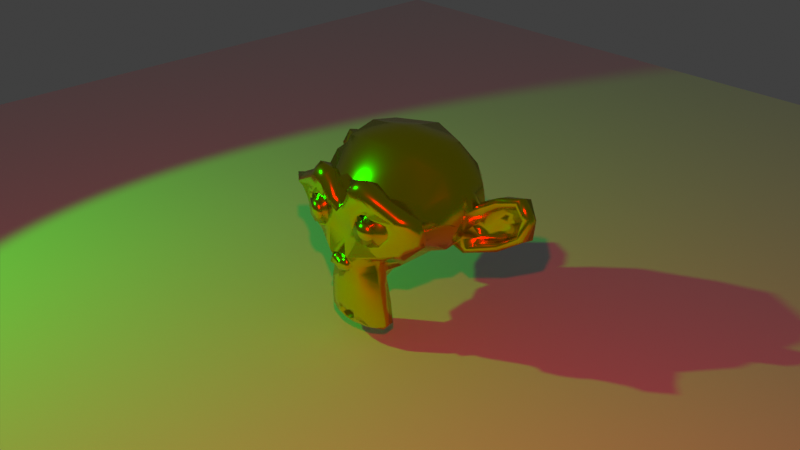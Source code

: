 # Source: monkey.blend  (saved by Blender 2.82.7; exported with 4.5.12 LTS)
import bpy
from mathutils import Matrix  # noqa: F401  (used for matrix-valued properties, if any)

bpy.ops.wm.read_factory_settings(use_empty=True)
scene = bpy.context.scene
scene.name = 'Scene'

# ---- collections
col_collection = bpy.data.collections.new('Collection'); scene.collection.children.link(col_collection)

# ---- materials (node trees are filled in below, after node groups)
mat_material_001 = bpy.data.materials.new('Material.001')
mat_material_001.use_transparent_shadow = False

# ---- material node trees
mat_material_001.use_nodes = True; mat_material_001.node_tree.nodes.clear()
_N = mat_material_001.node_tree.nodes; _L = mat_material_001.node_tree.links
n0 = _N.new('ShaderNodeOutputMaterial'); n0.name = 'Material Output'; n0.location = (300, 300)
n1 = _N.new('ShaderNodeBsdfPrincipled'); n1.name = 'Principled BSDF'; n1.location = (10, 300)
n1.distribution = 'GGX'
n1.subsurface_method = 'BURLEY'
n1.inputs[0].default_value = (0.8, 0.7712, 0.0, 1.0)
n1.inputs[1].default_value = 1.0
n1.inputs[2].default_value = 0.2267
n1.inputs[3].default_value = 1.45
n1.inputs[27].default_value = (0.0, 0.0, 0.0, 1.0)
n1.inputs[28].default_value = 1.0
_L.new(n1.outputs[0], n0.inputs[0])
n0.is_active_output = True

# ---- world
world_world = bpy.data.worlds.new('World'); scene.world = world_world
world_world.use_nodes = True; world_world.node_tree.nodes.clear()
_N = world_world.node_tree.nodes; _L = world_world.node_tree.links
n0 = _N.new('ShaderNodeOutputWorld'); n0.name = 'World Output'; n0.location = (300, 300)
n1 = _N.new('ShaderNodeBackground'); n1.name = 'Background'; n1.location = (10, 300)
n1.inputs[0].default_value = (0.05088, 0.05088, 0.05088, 1.0)
_L.new(n1.outputs[0], n0.inputs[0])
n0.is_active_output = True
world_world.color = (0.05088, 0.05088, 0.05088)
world_world.use_sun_shadow = False
world_world.sun_shadow_jitter_overblur = 0.0

# ---- cameras
cam_camera = bpy.data.cameras.new('Camera')
cam_camera.clip_end = 100.0
cam_camera.ortho_scale = 7.314

# ---- lights
light_light = bpy.data.lights.new('Light', 'SPOT')
light_light.color = (0.0008766, 1.0, 0.0)
light_light.transmission_factor = 0.0
light_light.energy = 1000.0
light_light.shadow_soft_size = 0.1
light_light.shadow_maximum_resolution = 0.006
light_light.use_absolute_resolution = True
light_light.spot_size = 1.309
light_light_001 = bpy.data.lights.new('Light.001', 'SPOT')
light_light_001.color = (1.0, 0.0, 0.009829)
light_light_001.transmission_factor = 0.0
light_light_001.energy = 1000.0
light_light_001.shadow_soft_size = 0.1
light_light_001.shadow_maximum_resolution = 0.006
light_light_001.use_absolute_resolution = True
light_light_001.spot_size = 1.309

# ---- meshes
me_suzanne = bpy.data.meshes.new('Suzanne')
me_suzanne.from_pydata([(0.4375, -0.7656, 0.1641), (-0.4375, -0.7656, 0.1641), (0.5, -0.6875, 0.09375), (-0.5, -0.6875, 0.09375), (0.5469, -0.5781, 0.05469), (-0.5469, -0.5781, 0.05469), (0.3516, -0.6172, -0.02344), (-0.3516, -0.6172, -0.02344), (0.3516, -0.7188, 0.03125), (-0.3516, -0.7188, 0.03125), (0.3516, -0.7812, 0.1328), (-0.3516, -0.7812, 0.1328), (0.2734, -0.7969, 0.1641), (-0.2734, -0.7969, 0.1641), (0.2031, -0.7422, 0.09375), (-0.2031, -0.7422, 0.09375), (0.1562, -0.6484, 0.05469), (-0.1562, -0.6484, 0.05469), (0.07812, -0.6562, 0.2422), (-0.07812, -0.6562, 0.2422), (0.1406, -0.7422, 0.2422), (-0.1406, -0.7422, 0.2422), (0.2422, -0.7969, 0.2422), (-0.2422, -0.7969, 0.2422), (0.2734, -0.7969, 0.3281), (-0.2734, -0.7969, 0.3281), (0.2031, -0.7422, 0.3906), (-0.2031, -0.7422, 0.3906), (0.1562, -0.6484, 0.4375), (-0.1562, -0.6484, 0.4375), (0.3516, -0.6172, 0.5156), (-0.3516, -0.6172, 0.5156), (0.3516, -0.7188, 0.4531), (-0.3516, -0.7188, 0.4531), (0.3516, -0.7812, 0.3594), (-0.3516, -0.7812, 0.3594), (0.4375, -0.7656, 0.3281), (-0.4375, -0.7656, 0.3281), (0.5, -0.6875, 0.3906), (-0.5, -0.6875, 0.3906), (0.5469, -0.5781, 0.4375), (-0.5469, -0.5781, 0.4375), (0.625, -0.5625, 0.2422), (-0.625, -0.5625, 0.2422), (0.5625, -0.6719, 0.2422), (-0.5625, -0.6719, 0.2422), (0.4688, -0.7578, 0.2422), (-0.4688, -0.7578, 0.2422), (0.4766, -0.7734, 0.2422), (-0.4766, -0.7734, 0.2422), (0.4453, -0.7812, 0.3359), (-0.4453, -0.7812, 0.3359), (0.3516, -0.8047, 0.375), (-0.3516, -0.8047, 0.375), (0.2656, -0.8203, 0.3359), (-0.2656, -0.8203, 0.3359), (0.2266, -0.8203, 0.2422), (-0.2266, -0.8203, 0.2422), (0.2656, -0.8203, 0.1562), (-0.2656, -0.8203, 0.1562), (0.3516, -0.8281, 0.2422), (-0.3516, -0.8281, 0.2422), (0.3516, -0.8047, 0.1172), (-0.3516, -0.8047, 0.1172), (0.4453, -0.7812, 0.1562), (-0.4453, -0.7812, 0.1562), (0.0, -0.7422, 0.4297), (0.0, -0.8203, 0.3516), (0.0, -0.7344, -0.6797), (0.0, -0.7812, -0.3203), (0.0, -0.7969, -0.1875), (0.0, -0.7188, -0.7734), (0.0, -0.6016, 0.4062), (0.0, -0.5703, 0.5703), (0.0, 0.5469, 0.8984), (0.0, 0.8516, 0.5625), (0.0, 0.8281, 0.07031), (0.0, 0.3516, -0.3828), (0.2031, -0.5625, -0.1875), (-0.2031, -0.5625, -0.1875), (0.3125, -0.5703, -0.4375), (-0.3125, -0.5703, -0.4375), (0.3516, -0.5703, -0.6953), (-0.3516, -0.5703, -0.6953), (0.3672, -0.5312, -0.8906), (-0.3672, -0.5312, -0.8906), (0.3281, -0.5234, -0.9453), (-0.3281, -0.5234, -0.9453), (0.1797, -0.5547, -0.9688), (-0.1797, -0.5547, -0.9688), (0.0, -0.5781, -0.9844), (0.4375, -0.5312, -0.1406), (-0.4375, -0.5312, -0.1406), (0.6328, -0.5391, -0.03906), (-0.6328, -0.5391, -0.03906), (0.8281, -0.4453, 0.1484), (-0.8281, -0.4453, 0.1484), (0.8594, -0.5938, 0.4297), (-0.8594, -0.5938, 0.4297), (0.7109, -0.625, 0.4844), (-0.7109, -0.625, 0.4844), (0.4922, -0.6875, 0.6016), (-0.4922, -0.6875, 0.6016), (0.3203, -0.7344, 0.7578), (-0.3203, -0.7344, 0.7578), (0.1562, -0.7578, 0.7188), (-0.1562, -0.7578, 0.7188), (0.0625, -0.75, 0.4922), (-0.0625, -0.75, 0.4922), (0.1641, -0.7734, 0.4141), (-0.1641, -0.7734, 0.4141), (0.125, -0.7656, 0.3047), (-0.125, -0.7656, 0.3047), (0.2031, -0.7422, 0.09375), (-0.2031, -0.7422, 0.09375), (0.375, -0.7031, 0.01562), (-0.375, -0.7031, 0.01562), (0.4922, -0.6719, 0.0625), (-0.4922, -0.6719, 0.0625), (0.625, -0.6484, 0.1875), (-0.625, -0.6484, 0.1875), (0.6406, -0.6484, 0.2969), (-0.6406, -0.6484, 0.2969), (0.6016, -0.6641, 0.375), (-0.6016, -0.6641, 0.375), (0.4297, -0.7188, 0.4375), (-0.4297, -0.7188, 0.4375), (0.25, -0.7578, 0.4688), (-0.25, -0.7578, 0.4688), (0.0, -0.7344, -0.7656), (0.1094, -0.7344, -0.7188), (-0.1094, -0.7344, -0.7188), (0.1172, -0.7109, -0.8359), (-0.1172, -0.7109, -0.8359), (0.0625, -0.6953, -0.8828), (-0.0625, -0.6953, -0.8828), (0.0, -0.6875, -0.8906), (0.0, -0.75, -0.1953), (0.0, -0.7422, -0.1406), (0.1016, -0.7422, -0.1484), (-0.1016, -0.7422, -0.1484), (0.125, -0.75, -0.2266), (-0.125, -0.75, -0.2266), (0.08594, -0.7422, -0.2891), (-0.08594, -0.7422, -0.2891), (0.3984, -0.6719, -0.04688), (-0.3984, -0.6719, -0.04688), (0.6172, -0.625, 0.05469), (-0.6172, -0.625, 0.05469), (0.7266, -0.6016, 0.2031), (-0.7266, -0.6016, 0.2031), (0.7422, -0.6562, 0.375), (-0.7422, -0.6562, 0.375), (0.6875, -0.7266, 0.4141), (-0.6875, -0.7266, 0.4141), (0.4375, -0.7969, 0.5469), (-0.4375, -0.7969, 0.5469), (0.3125, -0.8359, 0.6406), (-0.3125, -0.8359, 0.6406), (0.2031, -0.8516, 0.6172), (-0.2031, -0.8516, 0.6172), (0.1016, -0.8438, 0.4297), (-0.1016, -0.8438, 0.4297), (0.125, -0.8125, -0.1016), (-0.125, -0.8125, -0.1016), (0.2109, -0.7109, -0.4453), (-0.2109, -0.7109, -0.4453), (0.25, -0.6875, -0.7031), (-0.25, -0.6875, -0.7031), (0.2656, -0.6641, -0.8203), (-0.2656, -0.6641, -0.8203), (0.2344, -0.6328, -0.9141), (-0.2344, -0.6328, -0.9141), (0.1641, -0.6328, -0.9297), (-0.1641, -0.6328, -0.9297), (0.0, -0.6406, -0.9453), (0.0, -0.7266, 0.04688), (0.0, -0.7656, 0.2109), (0.3281, -0.7422, 0.4766), (-0.3281, -0.7422, 0.4766), (0.1641, -0.75, 0.1406), (-0.1641, -0.75, 0.1406), (0.1328, -0.7578, 0.2109), (-0.1328, -0.7578, 0.2109), (0.1172, -0.7344, -0.6875), (-0.1172, -0.7344, -0.6875), (0.07812, -0.75, -0.4453), (-0.07812, -0.75, -0.4453), (0.0, -0.75, -0.4453), (0.0, -0.7422, -0.3281), (0.09375, -0.7812, -0.2734), (-0.09375, -0.7812, -0.2734), (0.1328, -0.7969, -0.2266), (-0.1328, -0.7969, -0.2266), (0.1094, -0.7812, -0.1328), (-0.1094, -0.7812, -0.1328), (0.03906, -0.7812, -0.125), (-0.03906, -0.7812, -0.125), (0.0, -0.8281, -0.2031), (0.04688, -0.8125, -0.1484), (-0.04688, -0.8125, -0.1484), (0.09375, -0.8125, -0.1562), (-0.09375, -0.8125, -0.1562), (0.1094, -0.8281, -0.2266), (-0.1094, -0.8281, -0.2266), (0.07812, -0.8047, -0.25), (-0.07812, -0.8047, -0.25), (0.0, -0.8047, -0.2891), (0.2578, -0.5547, -0.3125), (-0.2578, -0.5547, -0.3125), (0.1641, -0.7109, -0.2422), (-0.1641, -0.7109, -0.2422), (0.1797, -0.7109, -0.3125), (-0.1797, -0.7109, -0.3125), (0.2344, -0.5547, -0.25), (-0.2344, -0.5547, -0.25), (0.0, -0.6875, -0.875), (0.04688, -0.6875, -0.8672), (-0.04688, -0.6875, -0.8672), (0.09375, -0.7109, -0.8203), (-0.09375, -0.7109, -0.8203), (0.09375, -0.7266, -0.7422), (-0.09375, -0.7266, -0.7422), (0.0, -0.6562, -0.7812), (0.09375, -0.6641, -0.75), (-0.09375, -0.6641, -0.75), (0.09375, -0.6406, -0.8125), (-0.09375, -0.6406, -0.8125), (0.04688, -0.6328, -0.8516), (-0.04688, -0.6328, -0.8516), (0.0, -0.6328, -0.8594), (0.1719, -0.7812, 0.2188), (-0.1719, -0.7812, 0.2188), (0.1875, -0.7734, 0.1562), (-0.1875, -0.7734, 0.1562), (0.3359, -0.7578, 0.4297), (-0.3359, -0.7578, 0.4297), (0.2734, -0.7734, 0.4219), (-0.2734, -0.7734, 0.4219), (0.4219, -0.7734, 0.3984), (-0.4219, -0.7734, 0.3984), (0.5625, -0.6953, 0.3516), (-0.5625, -0.6953, 0.3516), (0.5859, -0.6875, 0.2891), (-0.5859, -0.6875, 0.2891), (0.5781, -0.6797, 0.1953), (-0.5781, -0.6797, 0.1953), (0.4766, -0.7188, 0.1016), (-0.4766, -0.7188, 0.1016), (0.375, -0.7422, 0.0625), (-0.375, -0.7422, 0.0625), (0.2266, -0.7812, 0.1094), (-0.2266, -0.7812, 0.1094), (0.1797, -0.7812, 0.2969), (-0.1797, -0.7812, 0.2969), (0.2109, -0.7812, 0.375), (-0.2109, -0.7812, 0.375), (0.2344, -0.7578, 0.3594), (-0.2344, -0.7578, 0.3594), (0.1953, -0.7578, 0.2969), (-0.1953, -0.7578, 0.2969), (0.2422, -0.7578, 0.125), (-0.2422, -0.7578, 0.125), (0.375, -0.7266, 0.08594), (-0.375, -0.7266, 0.08594), (0.4609, -0.7031, 0.1172), (-0.4609, -0.7031, 0.1172), (0.5469, -0.6719, 0.2109), (-0.5469, -0.6719, 0.2109), (0.5547, -0.6719, 0.2812), (-0.5547, -0.6719, 0.2812), (0.5312, -0.6797, 0.3359), (-0.5312, -0.6797, 0.3359), (0.4141, -0.75, 0.3906), (-0.4141, -0.75, 0.3906), (0.2812, -0.7656, 0.3984), (-0.2812, -0.7656, 0.3984), (0.3359, -0.75, 0.4062), (-0.3359, -0.75, 0.4062), (0.2031, -0.75, 0.1719), (-0.2031, -0.75, 0.1719), (0.1953, -0.75, 0.2266), (-0.1953, -0.75, 0.2266), (0.1094, -0.6094, 0.4609), (-0.1094, -0.6094, 0.4609), (0.1953, -0.6172, 0.6641), (-0.1953, -0.6172, 0.6641), (0.3359, -0.5938, 0.6875), (-0.3359, -0.5938, 0.6875), (0.4844, -0.5547, 0.5547), (-0.4844, -0.5547, 0.5547), (0.6797, -0.4922, 0.4531), (-0.6797, -0.4922, 0.4531), (0.7969, -0.4609, 0.4062), (-0.7969, -0.4609, 0.4062), (0.7734, -0.375, 0.1641), (-0.7734, -0.375, 0.1641), (0.6016, -0.4141, 0.0), (-0.6016, -0.4141, 0.0), (0.4375, -0.4688, -0.09375), (-0.4375, -0.4688, -0.09375), (0.0, -0.2891, 0.8984), (0.0, 0.07812, 0.9844), (0.0, 0.6719, -0.1953), (0.0, -0.1875, -0.4609), (0.0, -0.4609, -0.9766), (0.0, -0.3438, -0.8047), (0.0, -0.3203, -0.5703), (0.0, -0.2812, -0.4844), (0.8516, -0.05469, 0.2344), (-0.8516, -0.05469, 0.2344), (0.8594, 0.04688, 0.3203), (-0.8594, 0.04688, 0.3203), (0.7734, 0.4375, 0.2656), (-0.7734, 0.4375, 0.2656), (0.4609, 0.7031, 0.4375), (-0.4609, 0.7031, 0.4375), (0.7344, -0.07031, -0.04688), (-0.7344, -0.07031, -0.04688), (0.5938, 0.1641, -0.125), (-0.5938, 0.1641, -0.125), (0.6406, 0.4297, -0.007812), (-0.6406, 0.4297, -0.007812), (0.3359, 0.6641, 0.05469), (-0.3359, 0.6641, 0.05469), (0.2344, -0.4062, -0.3516), (-0.2344, -0.4062, -0.3516), (0.1797, -0.2578, -0.4141), (-0.1797, -0.2578, -0.4141), (0.2891, -0.3828, -0.7109), (-0.2891, -0.3828, -0.7109), (0.25, -0.3906, -0.5), (-0.25, -0.3906, -0.5), (0.3281, -0.3984, -0.9141), (-0.3281, -0.3984, -0.9141), (0.1406, -0.3672, -0.7578), (-0.1406, -0.3672, -0.7578), (0.125, -0.3594, -0.5391), (-0.125, -0.3594, -0.5391), (0.1641, -0.4375, -0.9453), (-0.1641, -0.4375, -0.9453), (0.2188, -0.4297, -0.2812), (-0.2188, -0.4297, -0.2812), (0.2109, -0.4688, -0.2266), (-0.2109, -0.4688, -0.2266), (0.2031, -0.5, -0.1719), (-0.2031, -0.5, -0.1719), (0.2109, -0.1641, -0.3906), (-0.2109, -0.1641, -0.3906), (0.2969, 0.2656, -0.3125), (-0.2969, 0.2656, -0.3125), (0.3438, 0.5391, -0.1484), (-0.3438, 0.5391, -0.1484), (0.4531, 0.3828, 0.8672), (-0.4531, 0.3828, 0.8672), (0.4531, 0.07031, 0.9297), (-0.4531, 0.07031, 0.9297), (0.4531, -0.2344, 0.8516), (-0.4531, -0.2344, 0.8516), (0.4609, -0.4297, 0.5234), (-0.4609, -0.4297, 0.5234), (0.7266, -0.3359, 0.4062), (-0.7266, -0.3359, 0.4062), (0.6328, -0.2812, 0.4531), (-0.6328, -0.2812, 0.4531), (0.6406, -0.05469, 0.7031), (-0.6406, -0.05469, 0.7031), (0.7969, -0.125, 0.5625), (-0.7969, -0.125, 0.5625), (0.7969, 0.1172, 0.6172), (-0.7969, 0.1172, 0.6172), (0.6406, 0.1953, 0.75), (-0.6406, 0.1953, 0.75), (0.6406, 0.4453, 0.6797), (-0.6406, 0.4453, 0.6797), (0.7969, 0.3594, 0.5391), (-0.7969, 0.3594, 0.5391), (0.6172, 0.5859, 0.3281), (-0.6172, 0.5859, 0.3281), (0.4844, 0.5469, 0.02344), (-0.4844, 0.5469, 0.02344), (0.8203, 0.2031, 0.3281), (-0.8203, 0.2031, 0.3281), (0.4062, -0.1484, -0.1719), (-0.4062, -0.1484, -0.1719), (0.4297, 0.2109, -0.1953), (-0.4297, 0.2109, -0.1953), (0.8906, 0.2344, 0.4062), (-0.8906, 0.2344, 0.4062), (0.7734, 0.125, -0.1406), (-0.7734, 0.125, -0.1406), (1.039, 0.3281, -0.1016), (-1.039, 0.3281, -0.1016), (1.281, 0.4297, 0.05469), (-1.281, 0.4297, 0.05469), (1.352, 0.4219, 0.3203), (-1.352, 0.4219, 0.3203), (1.234, 0.4219, 0.5078), (-1.234, 0.4219, 0.5078), (1.023, 0.3125, 0.4766), (-1.023, 0.3125, 0.4766), (1.016, 0.2891, 0.4141), (-1.016, 0.2891, 0.4141), (1.188, 0.3906, 0.4375), (-1.188, 0.3906, 0.4375), (1.266, 0.4062, 0.2891), (-1.266, 0.4062, 0.2891), (1.211, 0.4062, 0.07812), (-1.211, 0.4062, 0.07812), (1.031, 0.3047, -0.03906), (-1.031, 0.3047, -0.03906), (0.8281, 0.1328, -0.07031), (-0.8281, 0.1328, -0.07031), (0.9219, 0.2188, 0.3594), (-0.9219, 0.2188, 0.3594), (0.9453, 0.2891, 0.3047), (-0.9453, 0.2891, 0.3047), (0.8828, 0.2109, -0.02344), (-0.8828, 0.2109, -0.02344), (1.039, 0.3672, 0.0), (-1.039, 0.3672, 0.0), (1.188, 0.4453, 0.09375), (-1.188, 0.4453, 0.09375), (1.234, 0.4453, 0.25), (-1.234, 0.4453, 0.25), (1.172, 0.4375, 0.3594), (-1.172, 0.4375, 0.3594), (1.023, 0.3594, 0.3438), (-1.023, 0.3594, 0.3438), (0.8438, 0.2109, 0.2891), (-0.8438, 0.2109, 0.2891), (0.8359, 0.2734, 0.1719), (-0.8359, 0.2734, 0.1719), (0.7578, 0.2734, 0.09375), (-0.7578, 0.2734, 0.09375), (0.8203, 0.2734, 0.08594), (-0.8203, 0.2734, 0.08594), (0.8438, 0.2734, 0.01562), (-0.8438, 0.2734, 0.01562), (0.8125, 0.2734, -0.01562), (-0.8125, 0.2734, -0.01562), (0.7266, 0.07031, 0.0), (-0.7266, 0.07031, 0.0), (0.7188, 0.1719, -0.02344), (-0.7188, 0.1719, -0.02344), (0.7188, 0.1875, 0.03906), (-0.7188, 0.1875, 0.03906), (0.7969, 0.2109, 0.2031), (-0.7969, 0.2109, 0.2031), (0.8906, 0.2656, 0.2422), (-0.8906, 0.2656, 0.2422), (0.8906, 0.3203, 0.2344), (-0.8906, 0.3203, 0.2344), (0.8125, 0.3203, -0.01562), (-0.8125, 0.3203, -0.01562), (0.8516, 0.3203, 0.01562), (-0.8516, 0.3203, 0.01562), (0.8281, 0.3203, 0.07812), (-0.8281, 0.3203, 0.07812), (0.7656, 0.3203, 0.09375), (-0.7656, 0.3203, 0.09375), (0.8438, 0.3203, 0.1719), (-0.8438, 0.3203, 0.1719), (1.039, 0.4141, 0.3281), (-1.039, 0.4141, 0.3281), (1.188, 0.4844, 0.3438), (-1.188, 0.4844, 0.3438), (1.258, 0.4922, 0.2422), (-1.258, 0.4922, 0.2422), (1.211, 0.4844, 0.08594), (-1.211, 0.4844, 0.08594), (1.047, 0.4219, 0.0), (-1.047, 0.4219, 0.0), (0.8828, 0.2656, -0.01562), (-0.8828, 0.2656, -0.01562), (0.9531, 0.3438, 0.2891), (-0.9531, 0.3438, 0.2891), (0.8906, 0.3281, 0.1094), (-0.8906, 0.3281, 0.1094), (0.9375, 0.3359, 0.0625), (-0.9375, 0.3359, 0.0625), (1.0, 0.3672, 0.125), (-1.0, 0.3672, 0.125), (0.9609, 0.3516, 0.1719), (-0.9609, 0.3516, 0.1719), (1.016, 0.375, 0.2344), (-1.016, 0.375, 0.2344), (1.055, 0.3828, 0.1875), (-1.055, 0.3828, 0.1875), (1.109, 0.3906, 0.2109), (-1.109, 0.3906, 0.2109), (1.086, 0.3906, 0.2734), (-1.086, 0.3906, 0.2734), (1.023, 0.4844, 0.4375), (-1.023, 0.4844, 0.4375), (1.25, 0.5469, 0.4688), (-1.25, 0.5469, 0.4688), (1.367, 0.5, 0.2969), (-1.367, 0.5, 0.2969), (1.312, 0.5312, 0.05469), (-1.312, 0.5312, 0.05469), (1.039, 0.4922, -0.08594), (-1.039, 0.4922, -0.08594), (0.7891, 0.3281, -0.125), (-0.7891, 0.3281, -0.125), (0.8594, 0.3828, 0.3828), (-0.8594, 0.3828, 0.3828)], [], [(46, 0, 2, 44), (3, 1, 47, 45), (44, 2, 4, 42), (5, 3, 45, 43), (2, 8, 6, 4), (7, 9, 3, 5), (0, 10, 8, 2), (9, 11, 1, 3), (10, 12, 14, 8), (15, 13, 11, 9), (8, 14, 16, 6), (17, 15, 9, 7), (14, 20, 18, 16), (19, 21, 15, 17), (12, 22, 20, 14), (21, 23, 13, 15), (22, 24, 26, 20), (27, 25, 23, 21), (20, 26, 28, 18), (29, 27, 21, 19), (26, 32, 30, 28), (31, 33, 27, 29), (24, 34, 32, 26), (33, 35, 25, 27), (34, 36, 38, 32), (39, 37, 35, 33), (32, 38, 40, 30), (41, 39, 33, 31), (38, 44, 42, 40), (43, 45, 39, 41), (36, 46, 44, 38), (45, 47, 37, 39), (46, 36, 50, 48), (51, 37, 47, 49), (36, 34, 52, 50), (53, 35, 37, 51), (34, 24, 54, 52), (55, 25, 35, 53), (24, 22, 56, 54), (57, 23, 25, 55), (22, 12, 58, 56), (59, 13, 23, 57), (12, 10, 62, 58), (63, 11, 13, 59), (10, 0, 64, 62), (65, 1, 11, 63), (0, 46, 48, 64), (49, 47, 1, 65), (60, 64, 48), (49, 65, 61), (62, 64, 60), (61, 65, 63), (60, 58, 62), (63, 59, 61), (60, 56, 58), (59, 57, 61), (60, 54, 56), (57, 55, 61), (60, 52, 54), (55, 53, 61), (60, 50, 52), (53, 51, 61), (60, 48, 50), (51, 49, 61), (88, 173, 175, 90), (175, 174, 89, 90), (86, 171, 173, 88), (174, 172, 87, 89), (84, 169, 171, 86), (172, 170, 85, 87), (82, 167, 169, 84), (170, 168, 83, 85), (80, 165, 167, 82), (168, 166, 81, 83), (78, 91, 145, 163), (146, 92, 79, 164), (91, 93, 147, 145), (148, 94, 92, 146), (93, 95, 149, 147), (150, 96, 94, 148), (95, 97, 151, 149), (152, 98, 96, 150), (97, 99, 153, 151), (154, 100, 98, 152), (99, 101, 155, 153), (156, 102, 100, 154), (101, 103, 157, 155), (158, 104, 102, 156), (103, 105, 159, 157), (160, 106, 104, 158), (105, 107, 161, 159), (162, 108, 106, 160), (107, 66, 67, 161), (67, 66, 108, 162), (109, 127, 159, 161), (160, 128, 110, 162), (127, 178, 157, 159), (158, 179, 128, 160), (125, 155, 157, 178), (158, 156, 126, 179), (123, 153, 155, 125), (156, 154, 124, 126), (121, 151, 153, 123), (154, 152, 122, 124), (119, 149, 151, 121), (152, 150, 120, 122), (117, 147, 149, 119), (150, 148, 118, 120), (115, 145, 147, 117), (148, 146, 116, 118), (113, 163, 145, 115), (146, 164, 114, 116), (113, 180, 176, 163), (176, 181, 114, 164), (109, 161, 67, 111), (67, 162, 110, 112), (111, 67, 177, 182), (177, 67, 112, 183), (176, 180, 182, 177), (183, 181, 176, 177), (134, 136, 175, 173), (175, 136, 135, 174), (132, 134, 173, 171), (174, 135, 133, 172), (130, 132, 171, 169), (172, 133, 131, 170), (165, 186, 184, 167), (185, 187, 166, 168), (130, 169, 167, 184), (168, 170, 131, 185), (143, 189, 188, 186), (188, 189, 144, 187), (184, 186, 188, 68), (188, 187, 185, 68), (129, 130, 184, 68), (185, 131, 129, 68), (141, 192, 190, 143), (191, 193, 142, 144), (139, 194, 192, 141), (193, 195, 140, 142), (138, 196, 194, 139), (195, 197, 138, 140), (137, 70, 196, 138), (197, 70, 137, 138), (189, 143, 190, 69), (191, 144, 189, 69), (69, 190, 205, 207), (206, 191, 69, 207), (70, 198, 199, 196), (200, 198, 70, 197), (196, 199, 201, 194), (202, 200, 197, 195), (194, 201, 203, 192), (204, 202, 195, 193), (192, 203, 205, 190), (206, 204, 193, 191), (198, 203, 201, 199), (202, 204, 198, 200), (198, 207, 205, 203), (206, 207, 198, 204), (138, 139, 163, 176), (164, 140, 138, 176), (139, 141, 210, 163), (211, 142, 140, 164), (141, 143, 212, 210), (213, 144, 142, 211), (143, 186, 165, 212), (166, 187, 144, 213), (80, 208, 212, 165), (213, 209, 81, 166), (208, 214, 210, 212), (211, 215, 209, 213), (78, 163, 210, 214), (211, 164, 79, 215), (130, 129, 71, 221), (71, 129, 131, 222), (132, 130, 221, 219), (222, 131, 133, 220), (134, 132, 219, 217), (220, 133, 135, 218), (136, 134, 217, 216), (218, 135, 136, 216), (216, 217, 228, 230), (229, 218, 216, 230), (217, 219, 226, 228), (227, 220, 218, 229), (219, 221, 224, 226), (225, 222, 220, 227), (221, 71, 223, 224), (223, 71, 222, 225), (223, 230, 228, 224), (229, 230, 223, 225), (224, 228, 226), (227, 229, 225), (182, 180, 233, 231), (234, 181, 183, 232), (111, 182, 231, 253), (232, 183, 112, 254), (109, 111, 253, 255), (254, 112, 110, 256), (180, 113, 251, 233), (252, 114, 181, 234), (113, 115, 249, 251), (250, 116, 114, 252), (115, 117, 247, 249), (248, 118, 116, 250), (117, 119, 245, 247), (246, 120, 118, 248), (119, 121, 243, 245), (244, 122, 120, 246), (121, 123, 241, 243), (242, 124, 122, 244), (123, 125, 239, 241), (240, 126, 124, 242), (125, 178, 235, 239), (236, 179, 126, 240), (178, 127, 237, 235), (238, 128, 179, 236), (127, 109, 255, 237), (256, 110, 128, 238), (237, 255, 257, 275), (258, 256, 238, 276), (235, 237, 275, 277), (276, 238, 236, 278), (239, 235, 277, 273), (278, 236, 240, 274), (241, 239, 273, 271), (274, 240, 242, 272), (243, 241, 271, 269), (272, 242, 244, 270), (245, 243, 269, 267), (270, 244, 246, 268), (247, 245, 267, 265), (268, 246, 248, 266), (249, 247, 265, 263), (266, 248, 250, 264), (251, 249, 263, 261), (264, 250, 252, 262), (233, 251, 261, 279), (262, 252, 234, 280), (255, 253, 259, 257), (260, 254, 256, 258), (253, 231, 281, 259), (282, 232, 254, 260), (231, 233, 279, 281), (280, 234, 232, 282), (66, 107, 283, 72), (284, 108, 66, 72), (107, 105, 285, 283), (286, 106, 108, 284), (105, 103, 287, 285), (288, 104, 106, 286), (103, 101, 289, 287), (290, 102, 104, 288), (101, 99, 291, 289), (292, 100, 102, 290), (99, 97, 293, 291), (294, 98, 100, 292), (97, 95, 295, 293), (296, 96, 98, 294), (95, 93, 297, 295), (298, 94, 96, 296), (93, 91, 299, 297), (300, 92, 94, 298), (307, 308, 327, 337), (328, 308, 307, 338), (306, 307, 337, 335), (338, 307, 306, 336), (305, 306, 335, 339), (336, 306, 305, 340), (88, 90, 305, 339), (305, 90, 89, 340), (86, 88, 339, 333), (340, 89, 87, 334), (84, 86, 333, 329), (334, 87, 85, 330), (82, 84, 329, 331), (330, 85, 83, 332), (329, 335, 337, 331), (338, 336, 330, 332), (329, 333, 339, 335), (340, 334, 330, 336), (325, 331, 337, 327), (338, 332, 326, 328), (80, 82, 331, 325), (332, 83, 81, 326), (208, 341, 343, 214), (344, 342, 209, 215), (80, 325, 341, 208), (342, 326, 81, 209), (78, 214, 343, 345), (344, 215, 79, 346), (78, 345, 299, 91), (300, 346, 79, 92), (76, 323, 351, 303), (352, 324, 76, 303), (303, 351, 349, 77), (350, 352, 303, 77), (77, 349, 347, 304), (348, 350, 77, 304), (304, 347, 327, 308), (328, 348, 304, 308), (325, 327, 347, 341), (348, 328, 326, 342), (295, 297, 317, 309), (318, 298, 296, 310), (75, 315, 323, 76), (324, 316, 75, 76), (301, 357, 355, 302), (356, 358, 301, 302), (302, 355, 353, 74), (354, 356, 302, 74), (74, 353, 315, 75), (316, 354, 74, 75), (291, 293, 361, 363), (362, 294, 292, 364), (363, 361, 367, 365), (368, 362, 364, 366), (365, 367, 369, 371), (370, 368, 366, 372), (371, 369, 375, 373), (376, 370, 372, 374), (313, 377, 373, 375), (374, 378, 314, 376), (315, 353, 373, 377), (374, 354, 316, 378), (353, 355, 371, 373), (372, 356, 354, 374), (355, 357, 365, 371), (366, 358, 356, 372), (357, 359, 363, 365), (364, 360, 358, 366), (289, 291, 363, 359), (364, 292, 290, 360), (73, 359, 357, 301), (358, 360, 73, 301), (283, 285, 287, 289), (288, 286, 284, 290), (283, 289, 359, 73), (360, 290, 284, 73), (72, 283, 73), (73, 284, 72), (293, 295, 309, 361), (310, 296, 294, 362), (309, 311, 367, 361), (368, 312, 310, 362), (311, 381, 369, 367), (370, 382, 312, 368), (313, 375, 369, 381), (370, 376, 314, 382), (347, 349, 385, 383), (386, 350, 348, 384), (317, 383, 385, 319), (386, 384, 318, 320), (297, 299, 383, 317), (384, 300, 298, 318), (299, 343, 341, 383), (342, 344, 300, 384), (341, 347, 383), (384, 348, 342), (299, 345, 343), (344, 346, 300), (313, 321, 379, 377), (380, 322, 314, 378), (315, 377, 379, 323), (380, 378, 316, 324), (319, 385, 379, 321), (380, 386, 320, 322), (349, 351, 379, 385), (380, 352, 350, 386), (323, 379, 351), (352, 380, 324), (399, 387, 413, 401), (414, 388, 400, 402), (399, 401, 403, 397), (404, 402, 400, 398), (397, 403, 405, 395), (406, 404, 398, 396), (395, 405, 407, 393), (408, 406, 396, 394), (393, 407, 409, 391), (410, 408, 394, 392), (391, 409, 411, 389), (412, 410, 392, 390), (409, 419, 417, 411), (418, 420, 410, 412), (407, 421, 419, 409), (420, 422, 408, 410), (405, 423, 421, 407), (422, 424, 406, 408), (403, 425, 423, 405), (424, 426, 404, 406), (401, 427, 425, 403), (426, 428, 402, 404), (401, 413, 415, 427), (416, 414, 402, 428), (317, 319, 443, 441), (444, 320, 318, 442), (319, 389, 411, 443), (412, 390, 320, 444), (309, 317, 441, 311), (442, 318, 310, 312), (381, 429, 413, 387), (414, 430, 382, 388), (411, 417, 439, 443), (440, 418, 412, 444), (437, 445, 443, 439), (444, 446, 438, 440), (433, 445, 437, 435), (438, 446, 434, 436), (431, 447, 445, 433), (446, 448, 432, 434), (429, 447, 431, 449), (432, 448, 430, 450), (413, 429, 449, 415), (450, 430, 414, 416), (311, 447, 429, 381), (430, 448, 312, 382), (311, 441, 445, 447), (446, 442, 312, 448), (441, 443, 445), (446, 444, 442), (415, 449, 451, 475), (452, 450, 416, 476), (449, 431, 461, 451), (462, 432, 450, 452), (431, 433, 459, 461), (460, 434, 432, 462), (433, 435, 457, 459), (458, 436, 434, 460), (435, 437, 455, 457), (456, 438, 436, 458), (437, 439, 453, 455), (454, 440, 438, 456), (439, 417, 473, 453), (474, 418, 440, 454), (427, 415, 475, 463), (476, 416, 428, 464), (425, 427, 463, 465), (464, 428, 426, 466), (423, 425, 465, 467), (466, 426, 424, 468), (421, 423, 467, 469), (468, 424, 422, 470), (419, 421, 469, 471), (470, 422, 420, 472), (417, 419, 471, 473), (472, 420, 418, 474), (457, 455, 479, 477), (480, 456, 458, 478), (477, 479, 481, 483), (482, 480, 478, 484), (483, 481, 487, 485), (488, 482, 484, 486), (485, 487, 489, 491), (490, 488, 486, 492), (463, 475, 485, 491), (486, 476, 464, 492), (451, 483, 485, 475), (486, 484, 452, 476), (451, 461, 477, 483), (478, 462, 452, 484), (457, 477, 461, 459), (462, 478, 458, 460), (453, 473, 479, 455), (480, 474, 454, 456), (471, 481, 479, 473), (480, 482, 472, 474), (469, 487, 481, 471), (482, 488, 470, 472), (467, 489, 487, 469), (488, 490, 468, 470), (465, 491, 489, 467), (490, 492, 466, 468), (463, 491, 465), (466, 492, 464), (391, 389, 503, 501), (504, 390, 392, 502), (393, 391, 501, 499), (502, 392, 394, 500), (395, 393, 499, 497), (500, 394, 396, 498), (397, 395, 497, 495), (498, 396, 398, 496), (399, 397, 495, 493), (496, 398, 400, 494), (387, 399, 493, 505), (494, 400, 388, 506), (493, 501, 503, 505), (504, 502, 494, 506), (493, 495, 499, 501), (500, 496, 494, 502), (495, 497, 499), (500, 498, 496), (313, 381, 387, 505), (388, 382, 314, 506), (313, 505, 503, 321), (504, 506, 314, 322), (319, 321, 503, 389), (504, 322, 320, 390)])
me_suzanne.polygons.foreach_set('use_smooth', [True] * 500)
_uv = me_suzanne.uv_layers.new(name='UVMap')
_uv.uv.foreach_set('vector', [0.891, 0.5901, 0.8706, 0.5896, 0.8601, 0.5601, 0.9046, 0.5594, 0.8562, 0.8505, 0.8681, 0.8215, 0.8884, 0.822, 0.9006, 0.8532, 0.9046, 0.5594, 0.8601, 0.5601, 0.853, 0.5216, 0.9202, 0.5245, 0.8475, 0.8887, 0.8562, 0.8505, 0.9006, 0.8532, 0.9147, 0.8887, 0.8601, 0.5601, 0.8289, 0.5908, 0.7985, 0.5695, 0.853, 0.5216, 0.7951, 0.8384, 0.8264, 0.8185, 0.8562, 0.8505, 0.8475, 0.8887, 0.8706, 0.5896, 0.8544, 0.6048, 0.8289, 0.5908, 0.8601, 0.5601, 0.8264, 0.8185, 0.8525, 0.8057, 0.8681, 0.8215, 0.8562, 0.8505, 0.8544, 0.6048, 0.8541, 0.6255, 0.8282, 0.6334, 0.8289, 0.5908, 0.8276, 0.776, 0.8532, 0.785, 0.8525, 0.8057, 0.8264, 0.8185, 0.8289, 0.5908, 0.8282, 0.6334, 0.791, 0.6454, 0.7985, 0.5695, 0.791, 0.7622, 0.8276, 0.776, 0.8264, 0.8185, 0.7951, 0.8384, 0.8282, 0.6334, 0.8552, 0.6685, 0.8424, 0.7025, 0.791, 0.6454, 0.8448, 0.7075, 0.8561, 0.742, 0.8276, 0.776, 0.791, 0.7622, 0.8541, 0.6255, 0.8675, 0.6423, 0.8552, 0.6685, 0.8282, 0.6334, 0.8561, 0.742, 0.8673, 0.7688, 0.8532, 0.785, 0.8276, 0.776, 0.8675, 0.6423, 0.8905, 0.6419, 0.9004, 0.667, 0.8552, 0.6685, 0.9012, 0.7456, 0.8902, 0.7702, 0.8673, 0.7688, 0.8561, 0.742, 0.8552, 0.6685, 0.9004, 0.667, 0.9189, 0.6997, 0.8424, 0.7025, 0.9212, 0.7137, 0.9012, 0.7456, 0.8561, 0.742, 0.8448, 0.7075, 0.9004, 0.667, 0.9319, 0.6368, 0.9684, 0.6453, 0.9189, 0.6997, 0.9682, 0.7702, 0.9314, 0.7771, 0.9012, 0.7456, 0.9212, 0.7137, 0.8905, 0.6419, 0.9059, 0.6279, 0.9319, 0.6368, 0.9004, 0.667, 0.9314, 0.7771, 0.905, 0.7849, 0.8902, 0.7702, 0.9012, 0.7456, 0.9059, 0.6279, 0.9062, 0.6057, 0.9337, 0.593, 0.9319, 0.6368, 0.9312, 0.8209, 0.9044, 0.807, 0.905, 0.7849, 0.9314, 0.7771, 0.9319, 0.6368, 0.9337, 0.593, 0.9684, 0.5738, 0.9684, 0.6453, 0.965, 0.8417, 0.9312, 0.8209, 0.9314, 0.7771, 0.9682, 0.7702, 0.9337, 0.593, 0.9046, 0.5594, 0.9202, 0.5245, 0.9684, 0.5738, 0.9147, 0.8887, 0.9006, 0.8532, 0.9312, 0.8209, 0.965, 0.8417, 0.9062, 0.6057, 0.891, 0.5901, 0.9046, 0.5594, 0.9337, 0.593, 0.9006, 0.8532, 0.8884, 0.822, 0.9044, 0.807, 0.9312, 0.8209, 0.891, 0.5901, 0.9062, 0.6057, 0.9024, 0.6079, 0.8896, 0.5933, 0.9006, 0.8047, 0.9044, 0.807, 0.8884, 0.822, 0.8872, 0.8187, 0.9062, 0.6057, 0.9059, 0.6279, 0.8998, 0.6263, 0.9024, 0.6079, 0.8988, 0.7862, 0.905, 0.7849, 0.9044, 0.807, 0.9006, 0.8047, 0.9059, 0.6279, 0.8905, 0.6419, 0.8878, 0.6365, 0.8998, 0.6263, 0.8874, 0.7754, 0.8902, 0.7702, 0.905, 0.7849, 0.8988, 0.7862, 0.8905, 0.6419, 0.8675, 0.6423, 0.8709, 0.6352, 0.8878, 0.6365, 0.8704, 0.776, 0.8673, 0.7688, 0.8902, 0.7702, 0.8874, 0.7754, 0.8675, 0.6423, 0.8541, 0.6255, 0.8599, 0.6239, 0.8709, 0.6352, 0.8589, 0.7868, 0.8532, 0.785, 0.8673, 0.7688, 0.8704, 0.776, 0.8541, 0.6255, 0.8544, 0.6048, 0.8597, 0.6082, 0.8599, 0.6239, 0.8579, 0.8025, 0.8525, 0.8057, 0.8532, 0.785, 0.8589, 0.7868, 0.8544, 0.6048, 0.8706, 0.5896, 0.8717, 0.594, 0.8597, 0.6082, 0.8693, 0.8172, 0.8681, 0.8215, 0.8525, 0.8057, 0.8579, 0.8025, 0.8706, 0.5896, 0.891, 0.5901, 0.8896, 0.5933, 0.8717, 0.594, 0.8872, 0.8187, 0.8884, 0.822, 0.8681, 0.8215, 0.8693, 0.8172, 0.8794, 0.6165, 0.8717, 0.594, 0.8896, 0.5933, 0.8872, 0.8187, 0.8693, 0.8172, 0.878, 0.7951, 0.8597, 0.6082, 0.8717, 0.594, 0.8794, 0.6165, 0.878, 0.7951, 0.8693, 0.8172, 0.8579, 0.8025, 0.8794, 0.6165, 0.8599, 0.6239, 0.8597, 0.6082, 0.8579, 0.8025, 0.8589, 0.7868, 0.878, 0.7951, 0.8794, 0.6165, 0.8709, 0.6352, 0.8599, 0.6239, 0.8589, 0.7868, 0.8704, 0.776, 0.878, 0.7951, 0.8794, 0.6165, 0.8878, 0.6365, 0.8709, 0.6352, 0.8704, 0.776, 0.8874, 0.7754, 0.878, 0.7951, 0.8794, 0.6165, 0.8998, 0.6263, 0.8878, 0.6365, 0.8874, 0.7754, 0.8988, 0.7862, 0.878, 0.7951, 0.8794, 0.6165, 0.9024, 0.6079, 0.8998, 0.6263, 0.8988, 0.7862, 0.9006, 0.8047, 0.878, 0.7951, 0.8794, 0.6165, 0.8896, 0.5933, 0.9024, 0.6079, 0.9006, 0.8047, 0.8872, 0.8187, 0.878, 0.7951, 0.5403, 0.05381, 0.5364, 0.06207, 0.5189, 0.05968, 0.5189, 0.05029, 0.5189, 0.05968, 0.5015, 0.06204, 0.4976, 0.05377, 0.5189, 0.05029, 0.5519, 0.05834, 0.5428, 0.06409, 0.5364, 0.06207, 0.5403, 0.05381, 0.5015, 0.06204, 0.4951, 0.06405, 0.486, 0.05827, 0.4976, 0.05377, 0.5551, 0.0619, 0.5463, 0.07267, 0.5428, 0.06409, 0.5519, 0.05834, 0.4951, 0.06405, 0.4916, 0.07262, 0.4828, 0.06183, 0.486, 0.05827, 0.5638, 0.07659, 0.5483, 0.08489, 0.5463, 0.07267, 0.5551, 0.0619, 0.4916, 0.07262, 0.4895, 0.08486, 0.474, 0.07651, 0.4828, 0.06183, 0.5831, 0.1085, 0.5556, 0.1217, 0.5483, 0.08489, 0.5638, 0.07659, 0.4895, 0.08486, 0.4822, 0.1218, 0.4545, 0.1085, 0.474, 0.07651, 0.6055, 0.1651, 0.6474, 0.2005, 0.6215, 0.2278, 0.5531, 0.2096, 0.4165, 0.2295, 0.3897, 0.2019, 0.432, 0.1656, 0.4853, 0.2101, 0.6474, 0.2005, 0.6764, 0.2332, 0.6648, 0.2532, 0.6215, 0.2278, 0.3727, 0.2564, 0.3603, 0.2359, 0.3897, 0.2019, 0.4165, 0.2295, 0.6764, 0.2332, 0.7153, 0.2654, 0.6839, 0.28, 0.6648, 0.2532, 0.3537, 0.2846, 0.3205, 0.2703, 0.3603, 0.2359, 0.3727, 0.2564, 0.7153, 0.2654, 0.7073, 0.3101, 0.6875, 0.3115, 0.6839, 0.28, 0.3512, 0.3174, 0.3307, 0.3169, 0.3205, 0.2703, 0.3537, 0.2846, 0.7073, 0.3101, 0.6974, 0.3327, 0.6768, 0.3239, 0.6875, 0.3115, 0.3627, 0.3297, 0.342, 0.3397, 0.3307, 0.3169, 0.3512, 0.3174, 0.6974, 0.3327, 0.6628, 0.3725, 0.6391, 0.3573, 0.6768, 0.3239, 0.4028, 0.3621, 0.3793, 0.3787, 0.342, 0.3397, 0.3627, 0.3297, 0.6628, 0.3725, 0.6268, 0.3958, 0.6183, 0.3752, 0.6391, 0.3573, 0.4246, 0.3793, 0.4169, 0.4006, 0.3793, 0.3787, 0.4028, 0.3621, 0.6268, 0.3958, 0.6048, 0.3978, 0.6008, 0.3779, 0.6183, 0.3752, 0.4424, 0.3812, 0.4393, 0.4015, 0.4169, 0.4006, 0.4246, 0.3793, 0.6048, 0.3978, 0.5531, 0.3905, 0.5597, 0.357, 0.6008, 0.3779, 0.4829, 0.3585, 0.4909, 0.3919, 0.4393, 0.4015, 0.4424, 0.3812, 0.5531, 0.3905, 0.5219, 0.386, 0.5211, 0.3439, 0.5597, 0.357, 0.5211, 0.3439, 0.5219, 0.386, 0.4909, 0.3919, 0.4829, 0.3585, 0.5773, 0.3402, 0.5998, 0.3448, 0.6008, 0.3779, 0.5597, 0.357, 0.4424, 0.3812, 0.442, 0.3478, 0.4646, 0.3422, 0.4829, 0.3585, 0.5998, 0.3448, 0.6155, 0.342, 0.6183, 0.3752, 0.6008, 0.3779, 0.4246, 0.3793, 0.426, 0.3456, 0.442, 0.3478, 0.4424, 0.3812, 0.6345, 0.3323, 0.6391, 0.3573, 0.6183, 0.3752, 0.6155, 0.342, 0.4246, 0.3793, 0.4028, 0.3621, 0.4064, 0.3365, 0.426, 0.3456, 0.6624, 0.3128, 0.6768, 0.3239, 0.6391, 0.3573, 0.6345, 0.3323, 0.4028, 0.3621, 0.3627, 0.3297, 0.3771, 0.3177, 0.4064, 0.3365, 0.6684, 0.298, 0.6875, 0.3115, 0.6768, 0.3239, 0.6624, 0.3128, 0.3627, 0.3297, 0.3512, 0.3174, 0.3703, 0.3026, 0.3771, 0.3177, 0.6641, 0.2779, 0.6839, 0.28, 0.6875, 0.3115, 0.6684, 0.298, 0.3512, 0.3174, 0.3537, 0.2846, 0.3741, 0.2818, 0.3703, 0.3026, 0.6392, 0.253, 0.6648, 0.2532, 0.6839, 0.28, 0.6641, 0.2779, 0.3537, 0.2846, 0.3727, 0.2564, 0.3989, 0.2556, 0.3741, 0.2818, 0.614, 0.2427, 0.6215, 0.2278, 0.6648, 0.2532, 0.6392, 0.253, 0.3727, 0.2564, 0.4165, 0.2295, 0.4245, 0.2445, 0.3989, 0.2556, 0.5729, 0.2586, 0.5531, 0.2096, 0.6215, 0.2278, 0.614, 0.2427, 0.4165, 0.2295, 0.4853, 0.2101, 0.4664, 0.2597, 0.4245, 0.2445, 0.5729, 0.2586, 0.5639, 0.272, 0.5198, 0.2489, 0.5531, 0.2096, 0.5198, 0.2489, 0.4759, 0.2731, 0.4664, 0.2597, 0.4853, 0.2101, 0.5773, 0.3402, 0.5597, 0.357, 0.5211, 0.3439, 0.5585, 0.3166, 0.5211, 0.3439, 0.4829, 0.3585, 0.4646, 0.3422, 0.4826, 0.3178, 0.5585, 0.3166, 0.5211, 0.3439, 0.5203, 0.2948, 0.5569, 0.2912, 0.5203, 0.2948, 0.5211, 0.3439, 0.4826, 0.3178, 0.4834, 0.2922, 0.5198, 0.2489, 0.5639, 0.272, 0.5569, 0.2912, 0.5203, 0.2948, 0.4834, 0.2922, 0.4759, 0.2731, 0.5198, 0.2489, 0.5203, 0.2948, 0.5255, 0.06897, 0.5189, 0.0679, 0.5189, 0.05968, 0.5364, 0.06207, 0.5189, 0.05968, 0.5189, 0.0679, 0.5124, 0.06896, 0.5015, 0.06204, 0.5312, 0.07383, 0.5255, 0.06897, 0.5364, 0.06207, 0.5428, 0.06409, 0.5015, 0.06204, 0.5124, 0.06896, 0.5066, 0.07381, 0.4951, 0.06405, 0.531, 0.08743, 0.5312, 0.07383, 0.5428, 0.06409, 0.5463, 0.07267, 0.4951, 0.06405, 0.5066, 0.07381, 0.5068, 0.08742, 0.4916, 0.07262, 0.5556, 0.1217, 0.532, 0.1277, 0.5327, 0.09092, 0.5483, 0.08489, 0.5052, 0.09091, 0.5058, 0.1277, 0.4822, 0.1218, 0.4895, 0.08486, 0.531, 0.08743, 0.5463, 0.07267, 0.5483, 0.08489, 0.5327, 0.09092, 0.4895, 0.08486, 0.4916, 0.07262, 0.5068, 0.08742, 0.5052, 0.09091, 0.5381, 0.1584, 0.519, 0.1517, 0.5189, 0.1284, 0.532, 0.1277, 0.5189, 0.1284, 0.519, 0.1517, 0.4999, 0.1584, 0.5058, 0.1277, 0.5327, 0.09092, 0.532, 0.1277, 0.5189, 0.1284, 0.5189, 0.09395, 0.5189, 0.1284, 0.5058, 0.1277, 0.5052, 0.09091, 0.5189, 0.09395, 0.5189, 0.08518, 0.531, 0.08743, 0.5327, 0.09092, 0.5189, 0.09395, 0.5052, 0.09091, 0.5068, 0.08742, 0.5189, 0.08518, 0.5189, 0.09395, 0.5484, 0.1736, 0.538, 0.176, 0.5352, 0.1668, 0.5381, 0.1584, 0.5028, 0.1669, 0.5001, 0.176, 0.4897, 0.1737, 0.4999, 0.1584, 0.5443, 0.1934, 0.5372, 0.1876, 0.538, 0.176, 0.5484, 0.1736, 0.5001, 0.176, 0.5009, 0.1876, 0.494, 0.1934, 0.4897, 0.1737, 0.5198, 0.2008, 0.5288, 0.1918, 0.5372, 0.1876, 0.5443, 0.1934, 0.5009, 0.1876, 0.5092, 0.1916, 0.5198, 0.2008, 0.494, 0.1934, 0.5176, 0.1906, 0.5191, 0.1854, 0.5288, 0.1918, 0.5198, 0.2008, 0.5092, 0.1916, 0.5191, 0.1854, 0.5176, 0.1906, 0.5198, 0.2008, 0.519, 0.1517, 0.5381, 0.1584, 0.5352, 0.1668, 0.519, 0.159, 0.5028, 0.1669, 0.4999, 0.1584, 0.519, 0.1517, 0.519, 0.159, 0.519, 0.159, 0.5352, 0.1668, 0.5311, 0.1716, 0.519, 0.1656, 0.5069, 0.1717, 0.5028, 0.1669, 0.519, 0.159, 0.519, 0.1656, 0.5191, 0.1854, 0.5191, 0.1795, 0.5282, 0.1863, 0.5288, 0.1918, 0.5098, 0.1863, 0.5191, 0.1795, 0.5191, 0.1854, 0.5092, 0.1916, 0.5288, 0.1918, 0.5282, 0.1863, 0.5335, 0.1842, 0.5372, 0.1876, 0.5045, 0.1842, 0.5098, 0.1863, 0.5092, 0.1916, 0.5009, 0.1876, 0.5372, 0.1876, 0.5335, 0.1842, 0.5334, 0.1767, 0.538, 0.176, 0.5046, 0.1768, 0.5045, 0.1842, 0.5009, 0.1876, 0.5001, 0.176, 0.538, 0.176, 0.5334, 0.1767, 0.5311, 0.1716, 0.5352, 0.1668, 0.5069, 0.1717, 0.5046, 0.1768, 0.5001, 0.176, 0.5028, 0.1669, 0.5191, 0.1795, 0.5334, 0.1767, 0.5335, 0.1842, 0.5282, 0.1863, 0.5045, 0.1842, 0.5046, 0.1768, 0.5191, 0.1795, 0.5098, 0.1863, 0.5191, 0.1795, 0.519, 0.1656, 0.5311, 0.1716, 0.5334, 0.1767, 0.5069, 0.1717, 0.519, 0.1656, 0.5191, 0.1795, 0.5046, 0.1768, 0.5198, 0.2008, 0.5443, 0.1934, 0.5531, 0.2096, 0.5198, 0.2489, 0.4853, 0.2101, 0.494, 0.1934, 0.5198, 0.2008, 0.5198, 0.2489, 0.5443, 0.1934, 0.5484, 0.1736, 0.5616, 0.1678, 0.5531, 0.2096, 0.4764, 0.168, 0.4897, 0.1737, 0.494, 0.1934, 0.4853, 0.2101, 0.5484, 0.1736, 0.5381, 0.1584, 0.5595, 0.1493, 0.5616, 0.1678, 0.4784, 0.1494, 0.4999, 0.1584, 0.4897, 0.1737, 0.4764, 0.168, 0.5381, 0.1584, 0.532, 0.1277, 0.5556, 0.1217, 0.5595, 0.1493, 0.4822, 0.1218, 0.5058, 0.1277, 0.4999, 0.1584, 0.4784, 0.1494, 0.5831, 0.1085, 0.5961, 0.1334, 0.5595, 0.1493, 0.5556, 0.1217, 0.4784, 0.1494, 0.4414, 0.1336, 0.4545, 0.1085, 0.4822, 0.1218, 0.5961, 0.1334, 0.6012, 0.1479, 0.5616, 0.1678, 0.5595, 0.1493, 0.4764, 0.168, 0.4363, 0.1482, 0.4414, 0.1336, 0.4784, 0.1494, 0.6055, 0.1651, 0.5531, 0.2096, 0.5616, 0.1678, 0.6012, 0.1479, 0.4764, 0.168, 0.4853, 0.2101, 0.432, 0.1656, 0.4363, 0.1482, 0.531, 0.08743, 0.5189, 0.08518, 0.5189, 0.08387, 0.5289, 0.08496, 0.5189, 0.08387, 0.5189, 0.08518, 0.5068, 0.08742, 0.5089, 0.08495, 0.5312, 0.07383, 0.531, 0.08743, 0.5289, 0.08496, 0.529, 0.07543, 0.5089, 0.08495, 0.5068, 0.08742, 0.5066, 0.07381, 0.5088, 0.07542, 0.5255, 0.06897, 0.5312, 0.07383, 0.529, 0.07543, 0.5238, 0.07051, 0.5088, 0.07542, 0.5066, 0.07381, 0.5124, 0.06896, 0.5141, 0.0705, 0.5189, 0.0679, 0.5255, 0.06897, 0.5238, 0.07051, 0.5189, 0.06947, 0.5141, 0.0705, 0.5124, 0.06896, 0.5189, 0.0679, 0.5189, 0.06947, 0.5189, 0.06947, 0.5238, 0.07051, 0.5216, 0.07497, 0.5189, 0.07426, 0.5163, 0.07497, 0.5141, 0.0705, 0.5189, 0.06947, 0.5189, 0.07426, 0.5238, 0.07051, 0.529, 0.07543, 0.5242, 0.07669, 0.5216, 0.07497, 0.5136, 0.07668, 0.5088, 0.07542, 0.5141, 0.0705, 0.5163, 0.07497, 0.529, 0.07543, 0.5289, 0.08496, 0.5246, 0.07989, 0.5242, 0.07669, 0.5133, 0.07988, 0.5089, 0.08495, 0.5088, 0.07542, 0.5136, 0.07668, 0.5289, 0.08496, 0.5189, 0.08387, 0.5189, 0.07933, 0.5246, 0.07989, 0.5189, 0.07933, 0.5189, 0.08387, 0.5089, 0.08495, 0.5133, 0.07988, 0.5189, 0.07933, 0.5189, 0.07426, 0.5216, 0.07497, 0.5246, 0.07989, 0.5163, 0.07497, 0.5189, 0.07426, 0.5189, 0.07933, 0.5133, 0.07988, 0.5246, 0.07989, 0.5216, 0.07497, 0.5242, 0.07669, 0.5136, 0.07668, 0.5163, 0.07497, 0.5133, 0.07988, 0.5569, 0.2912, 0.5639, 0.272, 0.5718, 0.2773, 0.5684, 0.2929, 0.4681, 0.2786, 0.4759, 0.2731, 0.4834, 0.2922, 0.472, 0.2943, 0.5585, 0.3166, 0.5569, 0.2912, 0.5684, 0.2929, 0.5731, 0.3114, 0.472, 0.2943, 0.4834, 0.2922, 0.4826, 0.3178, 0.4678, 0.3131, 0.5773, 0.3402, 0.5585, 0.3166, 0.5731, 0.3114, 0.5849, 0.3277, 0.4678, 0.3131, 0.4826, 0.3178, 0.4646, 0.3422, 0.4565, 0.33, 0.5639, 0.272, 0.5729, 0.2586, 0.5807, 0.2666, 0.5718, 0.2773, 0.4587, 0.268, 0.4664, 0.2597, 0.4759, 0.2731, 0.4681, 0.2786, 0.5729, 0.2586, 0.614, 0.2427, 0.6117, 0.2557, 0.5807, 0.2666, 0.4271, 0.2577, 0.4245, 0.2445, 0.4664, 0.2597, 0.4587, 0.268, 0.614, 0.2427, 0.6392, 0.253, 0.6325, 0.2629, 0.6117, 0.2557, 0.4061, 0.2655, 0.3989, 0.2556, 0.4245, 0.2445, 0.4271, 0.2577, 0.6392, 0.253, 0.6641, 0.2779, 0.6537, 0.28, 0.6325, 0.2629, 0.3849, 0.2836, 0.3741, 0.2818, 0.3989, 0.2556, 0.4061, 0.2655, 0.6641, 0.2779, 0.6684, 0.298, 0.6561, 0.2976, 0.6537, 0.28, 0.383, 0.3019, 0.3703, 0.3026, 0.3741, 0.2818, 0.3849, 0.2836, 0.6684, 0.298, 0.6624, 0.3128, 0.6528, 0.3102, 0.6561, 0.2976, 0.3869, 0.3146, 0.3771, 0.3177, 0.3703, 0.3026, 0.383, 0.3019, 0.6624, 0.3128, 0.6345, 0.3323, 0.629, 0.3239, 0.6528, 0.3102, 0.4116, 0.3277, 0.4064, 0.3365, 0.3771, 0.3177, 0.3869, 0.3146, 0.6345, 0.3323, 0.6155, 0.342, 0.6144, 0.332, 0.629, 0.3239, 0.4267, 0.3354, 0.426, 0.3456, 0.4064, 0.3365, 0.4116, 0.3277, 0.6155, 0.342, 0.5998, 0.3448, 0.601, 0.3336, 0.6144, 0.332, 0.4403, 0.3365, 0.442, 0.3478, 0.426, 0.3456, 0.4267, 0.3354, 0.5998, 0.3448, 0.5773, 0.3402, 0.5849, 0.3277, 0.601, 0.3336, 0.4565, 0.33, 0.4646, 0.3422, 0.442, 0.3478, 0.4403, 0.3365, 0.601, 0.3336, 0.5849, 0.3277, 0.5906, 0.3215, 0.6018, 0.3285, 0.4504, 0.3239, 0.4565, 0.33, 0.4403, 0.3365, 0.4394, 0.3313, 0.6144, 0.332, 0.601, 0.3336, 0.6018, 0.3285, 0.6133, 0.3271, 0.4394, 0.3313, 0.4403, 0.3365, 0.4267, 0.3354, 0.4276, 0.3304, 0.629, 0.3239, 0.6144, 0.332, 0.6133, 0.3271, 0.6269, 0.3205, 0.4276, 0.3304, 0.4267, 0.3354, 0.4116, 0.3277, 0.4136, 0.3242, 0.6528, 0.3102, 0.629, 0.3239, 0.6269, 0.3205, 0.6462, 0.3064, 0.4136, 0.3242, 0.4116, 0.3277, 0.3869, 0.3146, 0.3934, 0.3105, 0.6561, 0.2976, 0.6528, 0.3102, 0.6462, 0.3064, 0.6495, 0.2962, 0.3934, 0.3105, 0.3869, 0.3146, 0.383, 0.3019, 0.3897, 0.3002, 0.6537, 0.28, 0.6561, 0.2976, 0.6495, 0.2962, 0.6478, 0.2835, 0.3897, 0.3002, 0.383, 0.3019, 0.3849, 0.2836, 0.391, 0.2871, 0.6325, 0.2629, 0.6537, 0.28, 0.6478, 0.2835, 0.6298, 0.2673, 0.391, 0.2871, 0.3849, 0.2836, 0.4061, 0.2655, 0.4089, 0.27, 0.6117, 0.2557, 0.6325, 0.2629, 0.6298, 0.2673, 0.6126, 0.2616, 0.4089, 0.27, 0.4061, 0.2655, 0.4271, 0.2577, 0.4263, 0.2637, 0.5807, 0.2666, 0.6117, 0.2557, 0.6126, 0.2616, 0.5852, 0.271, 0.4263, 0.2637, 0.4271, 0.2577, 0.4587, 0.268, 0.4544, 0.2726, 0.5718, 0.2773, 0.5807, 0.2666, 0.5852, 0.271, 0.5781, 0.2819, 0.4544, 0.2726, 0.4587, 0.268, 0.4681, 0.2786, 0.4618, 0.2834, 0.5849, 0.3277, 0.5731, 0.3114, 0.5795, 0.3093, 0.5906, 0.3215, 0.4612, 0.3112, 0.4678, 0.3131, 0.4565, 0.33, 0.4504, 0.3239, 0.5731, 0.3114, 0.5684, 0.2929, 0.5775, 0.2938, 0.5795, 0.3093, 0.4628, 0.2954, 0.472, 0.2943, 0.4678, 0.3131, 0.4612, 0.3112, 0.5684, 0.2929, 0.5718, 0.2773, 0.5781, 0.2819, 0.5775, 0.2938, 0.4618, 0.2834, 0.4681, 0.2786, 0.472, 0.2943, 0.4628, 0.2954, 0.5219, 0.386, 0.5531, 0.3905, 0.5532, 0.4331, 0.523, 0.4336, 0.4928, 0.4345, 0.4909, 0.3919, 0.5219, 0.386, 0.523, 0.4336, 0.5531, 0.3905, 0.6048, 0.3978, 0.6098, 0.4315, 0.5532, 0.4331, 0.4359, 0.4357, 0.4393, 0.4015, 0.4909, 0.3919, 0.4928, 0.4345, 0.6048, 0.3978, 0.6268, 0.3958, 0.6482, 0.4193, 0.6098, 0.4315, 0.3965, 0.4254, 0.4169, 0.4006, 0.4393, 0.4015, 0.4359, 0.4357, 0.6268, 0.3958, 0.6628, 0.3725, 0.6921, 0.3883, 0.6482, 0.4193, 0.3503, 0.3962, 0.3793, 0.3787, 0.4169, 0.4006, 0.3965, 0.4254, 0.6628, 0.3725, 0.6974, 0.3327, 0.7263, 0.3418, 0.6921, 0.3883, 0.3128, 0.3506, 0.342, 0.3397, 0.3793, 0.3787, 0.3503, 0.3962, 0.6974, 0.3327, 0.7073, 0.3101, 0.7359, 0.3121, 0.7263, 0.3418, 0.3011, 0.3206, 0.3307, 0.3169, 0.342, 0.3397, 0.3128, 0.3506, 0.7073, 0.3101, 0.7153, 0.2654, 0.7299, 0.2564, 0.7359, 0.3121, 0.3049, 0.2611, 0.3205, 0.2703, 0.3307, 0.3169, 0.3011, 0.3206, 0.7153, 0.2654, 0.6764, 0.2332, 0.6982, 0.2169, 0.7299, 0.2564, 0.3374, 0.2192, 0.3603, 0.2359, 0.3205, 0.2703, 0.3049, 0.2611, 0.6764, 0.2332, 0.6474, 0.2005, 0.6631, 0.1907, 0.6982, 0.2169, 0.3735, 0.1919, 0.3897, 0.2019, 0.3603, 0.2359, 0.3374, 0.2192, 0.6269, 0.01561, 0.6494, 0.02238, 0.6605, 0.07608, 0.6214, 0.04809, 0.3768, 0.0753, 0.3888, 0.02159, 0.4113, 0.01513, 0.4164, 0.04763, 0.5675, 0.000144, 0.6269, 0.01561, 0.6214, 0.04809, 0.5772, 0.0328, 0.4164, 0.04763, 0.4113, 0.01513, 0.4706, 0.000144, 0.4608, 0.03266, 0.5189, 0.02489, 0.5675, 0.000144, 0.5772, 0.0328, 0.5474, 0.04172, 0.4608, 0.03266, 0.4706, 0.000144, 0.5189, 0.02489, 0.4905, 0.04167, 0.5403, 0.05381, 0.5189, 0.05029, 0.5189, 0.02489, 0.5474, 0.04172, 0.5189, 0.02489, 0.5189, 0.05029, 0.4976, 0.05377, 0.4905, 0.04167, 0.5519, 0.05834, 0.5403, 0.05381, 0.5474, 0.04172, 0.5581, 0.05387, 0.4905, 0.04167, 0.4976, 0.05377, 0.486, 0.05827, 0.4798, 0.05378, 0.5551, 0.0619, 0.5519, 0.05834, 0.5581, 0.05387, 0.577, 0.058, 0.4798, 0.05378, 0.486, 0.05827, 0.4828, 0.06183, 0.4609, 0.05785, 0.5638, 0.07659, 0.5551, 0.0619, 0.577, 0.058, 0.6117, 0.07827, 0.4609, 0.05785, 0.4828, 0.06183, 0.474, 0.07651, 0.4259, 0.07799, 0.577, 0.058, 0.5772, 0.0328, 0.6214, 0.04809, 0.6117, 0.07827, 0.4164, 0.04763, 0.4608, 0.03266, 0.4609, 0.05785, 0.4259, 0.07799, 0.577, 0.058, 0.5581, 0.05387, 0.5474, 0.04172, 0.5772, 0.0328, 0.4905, 0.04167, 0.4798, 0.05378, 0.4609, 0.05785, 0.4608, 0.03266, 0.6267, 0.1114, 0.6117, 0.07827, 0.6214, 0.04809, 0.6605, 0.07608, 0.4164, 0.04763, 0.4259, 0.07799, 0.4106, 0.1112, 0.3768, 0.0753, 0.5831, 0.1085, 0.5638, 0.07659, 0.6117, 0.07827, 0.6267, 0.1114, 0.4259, 0.07799, 0.474, 0.07651, 0.4545, 0.1085, 0.4106, 0.1112, 0.5961, 0.1334, 0.6295, 0.1305, 0.6235, 0.1468, 0.6012, 0.1479, 0.4137, 0.1472, 0.4076, 0.1306, 0.4414, 0.1336, 0.4363, 0.1482, 0.5831, 0.1085, 0.6267, 0.1114, 0.6295, 0.1305, 0.5961, 0.1334, 0.4076, 0.1306, 0.4106, 0.1112, 0.4545, 0.1085, 0.4414, 0.1336, 0.6055, 0.1651, 0.6012, 0.1479, 0.6235, 0.1468, 0.6193, 0.1598, 0.4137, 0.1472, 0.4363, 0.1482, 0.432, 0.1656, 0.418, 0.1604, 0.6055, 0.1651, 0.6193, 0.1598, 0.6631, 0.1907, 0.6474, 0.2005, 0.3735, 0.1919, 0.418, 0.1604, 0.432, 0.1656, 0.3897, 0.2019, 0.9459, 0.07957, 0.8862, 0.1218, 0.8491, 0.09973, 0.8918, 0.03692, 0.1831, 0.09213, 0.1413, 0.1125, 0.07896, 0.06072, 0.1423, 0.02147, 0.8918, 0.03692, 0.8491, 0.09973, 0.7885, 0.08083, 0.8056, 0.01079, 0.2464, 0.07651, 0.1831, 0.09213, 0.1423, 0.02147, 0.2326, 0.003484, 0.8056, 0.01079, 0.7885, 0.08083, 0.687, 0.0772, 0.6724, 0.0222, 0.3499, 0.07596, 0.2464, 0.07651, 0.2326, 0.003484, 0.366, 0.02099, 0.6724, 0.0222, 0.687, 0.0772, 0.6605, 0.07608, 0.6494, 0.02238, 0.3768, 0.0753, 0.3499, 0.07596, 0.366, 0.02099, 0.3888, 0.02159, 0.6267, 0.1114, 0.6605, 0.07608, 0.687, 0.0772, 0.6295, 0.1305, 0.3499, 0.07596, 0.3768, 0.0753, 0.4106, 0.1112, 0.4076, 0.1306, 0.7299, 0.2564, 0.6982, 0.2169, 0.7602, 0.1932, 0.789, 0.2333, 0.2716, 0.1939, 0.3374, 0.2192, 0.3049, 0.2611, 0.2413, 0.237, 0.9945, 0.1677, 0.9091, 0.1833, 0.8862, 0.1218, 0.9459, 0.07957, 0.1413, 0.1125, 0.1079, 0.1791, 0.01183, 0.1554, 0.07896, 0.06072, 0.9117, 0.4024, 0.8629, 0.3386, 0.8941, 0.3019, 0.9629, 0.3448, 0.1238, 0.3155, 0.1606, 0.3568, 0.1064, 0.4327, 0.04397, 0.367, 0.9629, 0.3448, 0.8941, 0.3019, 0.9154, 0.2598, 0.9999, 0.2546, 0.09896, 0.267, 0.1238, 0.3155, 0.04397, 0.367, 0.000144, 0.2591, 0.9999, 0.2546, 0.9154, 0.2598, 0.9091, 0.1833, 0.9945, 0.1677, 0.1079, 0.1791, 0.09896, 0.267, 0.000144, 0.2591, 0.01183, 0.1554, 0.7495, 0.3347, 0.7359, 0.3121, 0.7663, 0.3008, 0.7892, 0.3137, 0.2674, 0.3101, 0.3011, 0.3206, 0.2882, 0.3465, 0.243, 0.3256, 0.7892, 0.3137, 0.7663, 0.3008, 0.8153, 0.2764, 0.8462, 0.2934, 0.2131, 0.2852, 0.2674, 0.3101, 0.243, 0.3256, 0.1785, 0.305, 0.8462, 0.2934, 0.8153, 0.2764, 0.845, 0.2564, 0.8735, 0.2659, 0.1797, 0.2633, 0.2131, 0.2852, 0.1785, 0.305, 0.1471, 0.2743, 0.8735, 0.2659, 0.845, 0.2564, 0.8591, 0.2282, 0.887, 0.2338, 0.1628, 0.2317, 0.1797, 0.2633, 0.1471, 0.2743, 0.1315, 0.2376, 0.8424, 0.1952, 0.875, 0.1847, 0.887, 0.2338, 0.8591, 0.2282, 0.1315, 0.2376, 0.1452, 0.1827, 0.1768, 0.1962, 0.1628, 0.2317, 0.9091, 0.1833, 0.9154, 0.2598, 0.887, 0.2338, 0.875, 0.1847, 0.1315, 0.2376, 0.09896, 0.267, 0.1079, 0.1791, 0.1452, 0.1827, 0.9154, 0.2598, 0.8941, 0.3019, 0.8735, 0.2659, 0.887, 0.2338, 0.1471, 0.2743, 0.1238, 0.3155, 0.09896, 0.267, 0.1315, 0.2376, 0.8941, 0.3019, 0.8629, 0.3386, 0.8462, 0.2934, 0.8735, 0.2659, 0.1785, 0.305, 0.1606, 0.3568, 0.1238, 0.3155, 0.1471, 0.2743, 0.8629, 0.3386, 0.7943, 0.3641, 0.7892, 0.3137, 0.8462, 0.2934, 0.243, 0.3256, 0.2398, 0.3826, 0.1606, 0.3568, 0.1785, 0.305, 0.7702, 0.3795, 0.7495, 0.3347, 0.7892, 0.3137, 0.7943, 0.3641, 0.243, 0.3256, 0.2882, 0.3465, 0.2681, 0.3987, 0.2398, 0.3826, 0.8455, 0.45, 0.7943, 0.3641, 0.8629, 0.3386, 0.9117, 0.4024, 0.1606, 0.3568, 0.2398, 0.3826, 0.1853, 0.4841, 0.1064, 0.4327, 0.8159, 0.4454, 0.7706, 0.4443, 0.7557, 0.4186, 0.7702, 0.3795, 0.287, 0.4429, 0.2714, 0.4733, 0.2193, 0.4772, 0.2681, 0.3987, 0.8159, 0.4454, 0.7702, 0.3795, 0.7943, 0.3641, 0.8455, 0.45, 0.2398, 0.3826, 0.2681, 0.3987, 0.2193, 0.4772, 0.1853, 0.4841, 0.8198, 0.4681, 0.8159, 0.4454, 0.8455, 0.45, 0.1853, 0.4841, 0.2193, 0.4772, 0.2159, 0.5036, 0.7359, 0.3121, 0.7299, 0.2564, 0.789, 0.2333, 0.7663, 0.3008, 0.2413, 0.237, 0.3049, 0.2611, 0.3011, 0.3206, 0.2674, 0.3101, 0.789, 0.2333, 0.8096, 0.2339, 0.8153, 0.2764, 0.7663, 0.3008, 0.2131, 0.2852, 0.2192, 0.2374, 0.2413, 0.237, 0.2674, 0.3101, 0.8096, 0.2339, 0.8293, 0.2196, 0.845, 0.2564, 0.8153, 0.2764, 0.1797, 0.2633, 0.1991, 0.2225, 0.2192, 0.2374, 0.2131, 0.2852, 0.8424, 0.1952, 0.8591, 0.2282, 0.845, 0.2564, 0.8293, 0.2196, 0.1797, 0.2633, 0.1628, 0.2317, 0.1768, 0.1962, 0.1991, 0.2225, 0.687, 0.0772, 0.7885, 0.08083, 0.7865, 0.1176, 0.7155, 0.1397, 0.2467, 0.1148, 0.2464, 0.07651, 0.3499, 0.07596, 0.3195, 0.1394, 0.7602, 0.1932, 0.7155, 0.1397, 0.7865, 0.1176, 0.7855, 0.1523, 0.2467, 0.1148, 0.3195, 0.1394, 0.2716, 0.1939, 0.246, 0.151, 0.6982, 0.2169, 0.6631, 0.1907, 0.7155, 0.1397, 0.7602, 0.1932, 0.3195, 0.1394, 0.3735, 0.1919, 0.3374, 0.2192, 0.2716, 0.1939, 0.6631, 0.1907, 0.6235, 0.1468, 0.6295, 0.1305, 0.7155, 0.1397, 0.4076, 0.1306, 0.4137, 0.1472, 0.3735, 0.1919, 0.3195, 0.1394, 0.6295, 0.1305, 0.687, 0.0772, 0.7155, 0.1397, 0.3195, 0.1394, 0.3499, 0.07596, 0.4076, 0.1306, 0.6631, 0.1907, 0.6193, 0.1598, 0.6235, 0.1468, 0.4137, 0.1472, 0.418, 0.1604, 0.3735, 0.1919, 0.8424, 0.1952, 0.8374, 0.1564, 0.8582, 0.1378, 0.875, 0.1847, 0.1717, 0.1323, 0.1966, 0.1552, 0.1768, 0.1962, 0.1452, 0.1827, 0.9091, 0.1833, 0.875, 0.1847, 0.8582, 0.1378, 0.8862, 0.1218, 0.1717, 0.1323, 0.1452, 0.1827, 0.1079, 0.1791, 0.1413, 0.1125, 0.7855, 0.1523, 0.7865, 0.1176, 0.8582, 0.1378, 0.8374, 0.1564, 0.1717, 0.1323, 0.2467, 0.1148, 0.246, 0.151, 0.1966, 0.1552, 0.7885, 0.08083, 0.8491, 0.09973, 0.8582, 0.1378, 0.7865, 0.1176, 0.1717, 0.1323, 0.1831, 0.09213, 0.2464, 0.07651, 0.2467, 0.1148, 0.8862, 0.1218, 0.8582, 0.1378, 0.8491, 0.09973, 0.1831, 0.09213, 0.1717, 0.1323, 0.1413, 0.1125, 0.5062, 0.9049, 0.4324, 0.8949, 0.4388, 0.8702, 0.4911, 0.8817, 0.3159, 0.8682, 0.3216, 0.8932, 0.2472, 0.9012, 0.263, 0.8783, 0.5062, 0.9049, 0.4911, 0.8817, 0.5728, 0.8605, 0.6048, 0.8799, 0.1815, 0.8547, 0.263, 0.8783, 0.2472, 0.9012, 0.1487, 0.8733, 0.6048, 0.8799, 0.5728, 0.8605, 0.5864, 0.794, 0.62, 0.7916, 0.1697, 0.7875, 0.1815, 0.8547, 0.1487, 0.8733, 0.1361, 0.7841, 0.62, 0.7916, 0.5864, 0.794, 0.549, 0.7464, 0.5638, 0.7392, 0.2087, 0.7409, 0.1697, 0.7875, 0.1361, 0.7841, 0.1941, 0.7332, 0.5638, 0.7392, 0.549, 0.7464, 0.5003, 0.7117, 0.5083, 0.6977, 0.2584, 0.7075, 0.2087, 0.7409, 0.1941, 0.7332, 0.2508, 0.6932, 0.5083, 0.6977, 0.5003, 0.7117, 0.4386, 0.6807, 0.4348, 0.6589, 0.321, 0.678, 0.2584, 0.7075, 0.2508, 0.6932, 0.3253, 0.6562, 0.5003, 0.7117, 0.5057, 0.7309, 0.453, 0.7, 0.4386, 0.6807, 0.3061, 0.697, 0.2525, 0.7266, 0.2584, 0.7075, 0.321, 0.678, 0.549, 0.7464, 0.5429, 0.7558, 0.5057, 0.7309, 0.5003, 0.7117, 0.2525, 0.7266, 0.2146, 0.7504, 0.2087, 0.7409, 0.2584, 0.7075, 0.5864, 0.794, 0.5681, 0.7874, 0.5429, 0.7558, 0.549, 0.7464, 0.2146, 0.7504, 0.1883, 0.7814, 0.1697, 0.7875, 0.2087, 0.7409, 0.5728, 0.8605, 0.5555, 0.8264, 0.5681, 0.7874, 0.5864, 0.794, 0.1883, 0.7814, 0.1998, 0.8209, 0.1815, 0.8547, 0.1697, 0.7875, 0.4911, 0.8817, 0.5012, 0.8444, 0.5555, 0.8264, 0.5728, 0.8605, 0.1998, 0.8209, 0.2538, 0.8405, 0.263, 0.8783, 0.1815, 0.8547, 0.4911, 0.8817, 0.4388, 0.8702, 0.4578, 0.84, 0.5012, 0.8444, 0.2976, 0.8374, 0.3159, 0.8682, 0.263, 0.8783, 0.2538, 0.8405, 0.7602, 0.1932, 0.7855, 0.1523, 0.796, 0.177, 0.7832, 0.1874, 0.2336, 0.1756, 0.246, 0.151, 0.2716, 0.1939, 0.247, 0.1871, 0.391, 0.6119, 0.4348, 0.6589, 0.4386, 0.6807, 0.3948, 0.6861, 0.321, 0.678, 0.3253, 0.6562, 0.3699, 0.6102, 0.3648, 0.6844, 0.789, 0.2333, 0.7602, 0.1932, 0.7832, 0.1874, 0.8096, 0.2339, 0.247, 0.1871, 0.2716, 0.1939, 0.2413, 0.237, 0.2192, 0.2374, 0.3917, 0.8621, 0.4016, 0.8415, 0.4388, 0.8702, 0.4324, 0.8949, 0.3159, 0.8682, 0.354, 0.8403, 0.3634, 0.8613, 0.3216, 0.8932, 0.4386, 0.6807, 0.453, 0.7, 0.435, 0.7183, 0.3948, 0.6861, 0.3237, 0.7157, 0.3061, 0.697, 0.321, 0.678, 0.3648, 0.6844, 0.4337, 0.7297, 0.3847, 0.7103, 0.3948, 0.6861, 0.435, 0.7183, 0.3648, 0.6844, 0.3744, 0.709, 0.3247, 0.7272, 0.3237, 0.7157, 0.411, 0.7477, 0.3847, 0.7103, 0.4337, 0.7297, 0.4278, 0.7428, 0.3247, 0.7272, 0.3744, 0.709, 0.347, 0.7458, 0.3303, 0.7405, 0.4181, 0.7849, 0.3847, 0.7954, 0.3847, 0.7103, 0.411, 0.7477, 0.3744, 0.709, 0.3723, 0.7945, 0.339, 0.7831, 0.347, 0.7458, 0.4016, 0.8415, 0.3847, 0.7954, 0.4181, 0.7849, 0.4313, 0.8175, 0.339, 0.7831, 0.3723, 0.7945, 0.354, 0.8403, 0.3248, 0.8155, 0.4388, 0.8702, 0.4016, 0.8415, 0.4313, 0.8175, 0.4578, 0.84, 0.3248, 0.8155, 0.354, 0.8403, 0.3159, 0.8682, 0.2976, 0.8374, 0.8096, 0.2339, 0.8163, 0.2031, 0.8251, 0.2098, 0.8293, 0.2196, 0.1998, 0.2148, 0.2098, 0.2062, 0.2192, 0.2374, 0.1991, 0.2225, 0.8096, 0.2339, 0.7832, 0.1874, 0.8022, 0.1846, 0.8163, 0.2031, 0.2265, 0.1831, 0.247, 0.1871, 0.2192, 0.2374, 0.2098, 0.2062, 0.7832, 0.1874, 0.796, 0.177, 0.8022, 0.1846, 0.2265, 0.1831, 0.2336, 0.1756, 0.247, 0.1871, 0.4578, 0.84, 0.4313, 0.8175, 0.4485, 0.8046, 0.4734, 0.8247, 0.3079, 0.802, 0.3248, 0.8155, 0.2976, 0.8374, 0.2824, 0.8215, 0.4313, 0.8175, 0.4181, 0.7849, 0.4359, 0.7796, 0.4485, 0.8046, 0.3212, 0.7772, 0.339, 0.7831, 0.3248, 0.8155, 0.3079, 0.802, 0.4181, 0.7849, 0.411, 0.7477, 0.4237, 0.7542, 0.4359, 0.7796, 0.3341, 0.752, 0.347, 0.7458, 0.339, 0.7831, 0.3212, 0.7772, 0.411, 0.7477, 0.4278, 0.7428, 0.4379, 0.7498, 0.4237, 0.7542, 0.3199, 0.7473, 0.3303, 0.7405, 0.347, 0.7458, 0.3341, 0.752, 0.4278, 0.7428, 0.4337, 0.7297, 0.4454, 0.732, 0.4379, 0.7498, 0.3129, 0.7292, 0.3247, 0.7272, 0.3303, 0.7405, 0.3199, 0.7473, 0.4337, 0.7297, 0.435, 0.7183, 0.441, 0.7244, 0.4454, 0.732, 0.3175, 0.7217, 0.3237, 0.7157, 0.3247, 0.7272, 0.3129, 0.7292, 0.435, 0.7183, 0.453, 0.7, 0.4553, 0.7137, 0.441, 0.7244, 0.3035, 0.7107, 0.3061, 0.697, 0.3237, 0.7157, 0.3175, 0.7217, 0.5012, 0.8444, 0.4578, 0.84, 0.4734, 0.8247, 0.5125, 0.8288, 0.2824, 0.8215, 0.2976, 0.8374, 0.2538, 0.8405, 0.243, 0.8246, 0.5555, 0.8264, 0.5012, 0.8444, 0.5125, 0.8288, 0.5509, 0.8118, 0.243, 0.8246, 0.2538, 0.8405, 0.1998, 0.8209, 0.2048, 0.8064, 0.5681, 0.7874, 0.5555, 0.8264, 0.5509, 0.8118, 0.5521, 0.7877, 0.2048, 0.8064, 0.1998, 0.8209, 0.1883, 0.7814, 0.2043, 0.7822, 0.5429, 0.7558, 0.5681, 0.7874, 0.5521, 0.7877, 0.5394, 0.7645, 0.2043, 0.7822, 0.1883, 0.7814, 0.2146, 0.7504, 0.2178, 0.7593, 0.5057, 0.7309, 0.5429, 0.7558, 0.5394, 0.7645, 0.5084, 0.7431, 0.2178, 0.7593, 0.2146, 0.7504, 0.2525, 0.7266, 0.2494, 0.7387, 0.453, 0.7, 0.5057, 0.7309, 0.5084, 0.7431, 0.4553, 0.7137, 0.2494, 0.7387, 0.2525, 0.7266, 0.3061, 0.697, 0.3035, 0.7107, 0.4379, 0.7498, 0.4454, 0.732, 0.4708, 0.7484, 0.4548, 0.7617, 0.287, 0.745, 0.3129, 0.7292, 0.3199, 0.7473, 0.3027, 0.7587, 0.4548, 0.7617, 0.4708, 0.7484, 0.4889, 0.7705, 0.4754, 0.7839, 0.2683, 0.7667, 0.287, 0.745, 0.3027, 0.7587, 0.2814, 0.7805, 0.4754, 0.7839, 0.4889, 0.7705, 0.5037, 0.7876, 0.4945, 0.8025, 0.253, 0.7834, 0.2683, 0.7667, 0.2814, 0.7805, 0.2618, 0.7986, 0.4945, 0.8025, 0.5037, 0.7876, 0.5186, 0.7916, 0.5168, 0.8073, 0.2379, 0.787, 0.253, 0.7834, 0.2618, 0.7986, 0.2392, 0.8029, 0.5125, 0.8288, 0.4734, 0.8247, 0.4945, 0.8025, 0.5168, 0.8073, 0.2618, 0.7986, 0.2824, 0.8215, 0.243, 0.8246, 0.2392, 0.8029, 0.4485, 0.8046, 0.4754, 0.7839, 0.4945, 0.8025, 0.4734, 0.8247, 0.2618, 0.7986, 0.2814, 0.7805, 0.3079, 0.802, 0.2824, 0.8215, 0.4485, 0.8046, 0.4359, 0.7796, 0.4548, 0.7617, 0.4754, 0.7839, 0.3027, 0.7587, 0.3212, 0.7772, 0.3079, 0.802, 0.2814, 0.7805, 0.4379, 0.7498, 0.4548, 0.7617, 0.4359, 0.7796, 0.4237, 0.7542, 0.3212, 0.7772, 0.3027, 0.7587, 0.3199, 0.7473, 0.3341, 0.752, 0.441, 0.7244, 0.4553, 0.7137, 0.4708, 0.7484, 0.4454, 0.732, 0.287, 0.745, 0.3035, 0.7107, 0.3175, 0.7217, 0.3129, 0.7292, 0.5084, 0.7431, 0.4889, 0.7705, 0.4708, 0.7484, 0.4553, 0.7137, 0.287, 0.745, 0.2683, 0.7667, 0.2494, 0.7387, 0.3035, 0.7107, 0.5394, 0.7645, 0.5037, 0.7876, 0.4889, 0.7705, 0.5084, 0.7431, 0.2683, 0.7667, 0.253, 0.7834, 0.2178, 0.7593, 0.2494, 0.7387, 0.5521, 0.7877, 0.5186, 0.7916, 0.5037, 0.7876, 0.5394, 0.7645, 0.253, 0.7834, 0.2379, 0.787, 0.2043, 0.7822, 0.2178, 0.7593, 0.5509, 0.8118, 0.5168, 0.8073, 0.5186, 0.7916, 0.5521, 0.7877, 0.2379, 0.787, 0.2392, 0.8029, 0.2048, 0.8064, 0.2043, 0.7822, 0.5125, 0.8288, 0.5168, 0.8073, 0.5509, 0.8118, 0.2048, 0.8064, 0.2392, 0.8029, 0.243, 0.8246, 0.5083, 0.6977, 0.4348, 0.6589, 0.4841, 0.6288, 0.5434, 0.6835, 0.2769, 0.6251, 0.3253, 0.6562, 0.2508, 0.6932, 0.2161, 0.6781, 0.5638, 0.7392, 0.5083, 0.6977, 0.5434, 0.6835, 0.5811, 0.7269, 0.2161, 0.6781, 0.2508, 0.6932, 0.1941, 0.7332, 0.1772, 0.7204, 0.62, 0.7916, 0.5638, 0.7392, 0.5811, 0.7269, 0.6167, 0.76, 0.1772, 0.7204, 0.1941, 0.7332, 0.1361, 0.7841, 0.1404, 0.7524, 0.7075, 0.7599, 0.62, 0.7916, 0.6167, 0.76, 0.6606, 0.7412, 0.1404, 0.7524, 0.1361, 0.7841, 0.04953, 0.7488, 0.09704, 0.7321, 0.7455, 0.6521, 0.7075, 0.7599, 0.6606, 0.7412, 0.6773, 0.6704, 0.09704, 0.7321, 0.04953, 0.7488, 0.01941, 0.6397, 0.08356, 0.662, 0.7408, 0.5724, 0.7455, 0.6521, 0.6773, 0.6704, 0.6714, 0.5927, 0.08356, 0.662, 0.01941, 0.6397, 0.03366, 0.5644, 0.09282, 0.5899, 0.6773, 0.6704, 0.5434, 0.6835, 0.4841, 0.6288, 0.6714, 0.5927, 0.2769, 0.6251, 0.2161, 0.6781, 0.08356, 0.662, 0.09282, 0.5899, 0.6773, 0.6704, 0.6606, 0.7412, 0.5811, 0.7269, 0.5434, 0.6835, 0.1772, 0.7204, 0.09704, 0.7321, 0.08356, 0.662, 0.2161, 0.6781, 0.6606, 0.7412, 0.6167, 0.76, 0.5811, 0.7269, 0.1772, 0.7204, 0.1404, 0.7524, 0.09704, 0.7321, 0.8424, 0.1952, 0.8293, 0.2196, 0.8346, 0.2069, 0.8347, 0.207, 0.03366, 0.5644, 0.05122, 0.5227, 0.145, 0.5626, 0.09282, 0.5899, 0.6204, 0.5657, 0.6714, 0.5927, 0.4841, 0.6288, 0.4981, 0.5523, 0.2769, 0.6251, 0.09282, 0.5899, 0.145, 0.5626, 0.2642, 0.5501, 0.391, 0.6119, 0.4981, 0.5523, 0.4841, 0.6288, 0.4348, 0.6589, 0.2769, 0.6251, 0.2642, 0.5501, 0.3699, 0.6102, 0.3253, 0.6562])
me_suzanne.materials.append(mat_material_001)
me_suzanne.use_remesh_fix_poles = True
me_suzanne.use_remesh_preserve_attributes = False
me_suzanne.use_mirror_vertex_groups = False
me_suzanne.update()
me_plane = bpy.data.meshes.new('Plane')
me_plane.from_pydata([(-1.0, -1.0, 0.0), (1.0, -1.0, 0.0), (-1.0, 1.0, 0.0), (1.0, 1.0, 0.0)], [], [(0, 1, 3, 2)])
_uv = me_plane.uv_layers.new(name='UVMap')
_uv.uv.foreach_set('vector', [0.0, 0.0, 1.0, 0.0, 1.0, 1.0, 0.0, 1.0])
me_plane.use_remesh_fix_poles = True
me_plane.use_remesh_preserve_attributes = False
me_plane.use_mirror_vertex_groups = False
me_plane.update()

# ---- objects
ob_light = bpy.data.objects.new('Light', light_light)
ob_camera = bpy.data.objects.new('Camera', cam_camera)
ob_suzanne = bpy.data.objects.new('Suzanne', me_suzanne)
ob_light_001 = bpy.data.objects.new('Light.001', light_light_001)
ob_plane = bpy.data.objects.new('Plane', me_plane)

# ---- transforms, parenting, visibility, modifiers, constraints
ob_light.location = (-5.0, -5.0, 5.0)
ob_light.rotation_euler = (-0.86, 0.4179, 2.635)
ob_light.lock_rotations_4d = False
ob_light.empty_display_type = 'ARROWS'
ob_light.color = (0.0, 0.0, 0.0, 0.0)
ob_light.lineart.crease_threshold = 0.0
ob_camera.location = (7.359, -6.926, 4.958)
ob_camera.rotation_euler = (1.109, 0.0, 0.8149)
ob_camera.lock_rotations_4d = False
ob_camera.empty_display_type = 'ARROWS'
ob_camera.color = (0.0, 0.0, 0.0, 0.0)
ob_camera.display_type = 'WIRE'
ob_camera.lineart.crease_threshold = 0.0
ob_suzanne.location = (0.0, 0.0, 0.0)
ob_suzanne.lineart.crease_threshold = 0.0
ob_light_001.location = (5.0, -5.0, 5.0)
ob_light_001.rotation_euler = (0.05253, -0.9102, 2.333)
ob_light_001.lock_rotations_4d = False
ob_light_001.empty_display_type = 'ARROWS'
ob_light_001.color = (0.0, 0.0, 0.0, 0.0)
ob_light_001.lineart.crease_threshold = 0.0
ob_plane.location = (0.0, 0.0, -1.133)
ob_plane.scale = (8.945, 8.945, 8.945)
ob_plane.lineart.crease_threshold = 0.0

# ---- collection membership
col_collection.objects.link(ob_light)
col_collection.objects.link(ob_camera)
col_collection.objects.link(ob_suzanne)
col_collection.objects.link(ob_light_001)
col_collection.objects.link(ob_plane)

# ---- scene / render settings (as saved in the file)
scene.camera = ob_camera
scene.frame_start = 1; scene.frame_end = 250; scene.frame_set(1)
scene.render.engine = 'BLENDER_EEVEE_NEXT'
scene.cycles.use_denoising = False
scene.cycles.samples = 128
scene.cycles.sampling_pattern = 'TABULATED_SOBOL'
scene.cycles.use_adaptive_sampling = False
scene.cycles.use_light_tree = False
scene.view_settings.view_transform = 'Standard'
bpy.context.view_layer.update()
